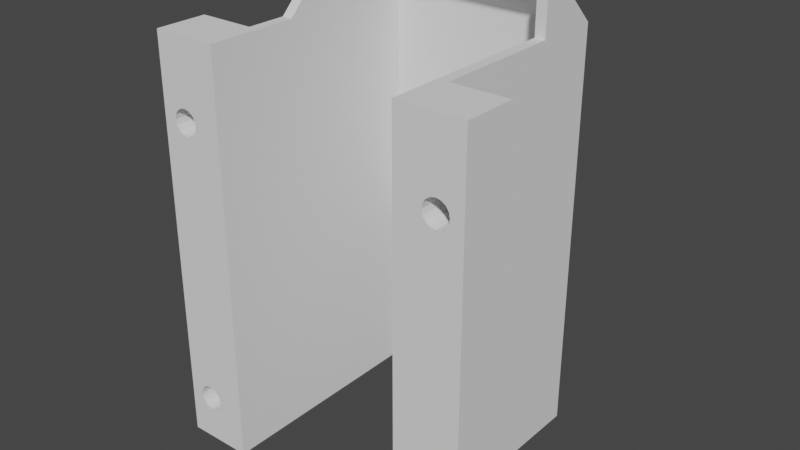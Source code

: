 # Source: psu.circuitbreakersupport.blend  (saved by Blender 3.6.11; exported with 4.5.12 LTS)
import bpy
from mathutils import Matrix  # noqa: F401  (used for matrix-valued properties, if any)

bpy.ops.wm.read_factory_settings(use_empty=True)
scene = bpy.context.scene
scene.name = 'Scene'

# ---- collections
col_psu = bpy.data.collections.new('psu'); scene.collection.children.link(col_psu)

# ---- world
world_world = bpy.data.worlds.new('World'); scene.world = world_world
world_world.use_nodes = True; world_world.node_tree.nodes.clear()
_N = world_world.node_tree.nodes; _L = world_world.node_tree.links
n0 = _N.new('ShaderNodeOutputWorld'); n0.name = 'World Output'; n0.location = (300, 300)
n1 = _N.new('ShaderNodeBackground'); n1.name = 'Background'; n1.location = (10, 300)
n1.inputs[0].default_value = (0.05088, 0.05088, 0.05088, 1.0)
_L.new(n1.outputs[0], n0.inputs[0])
n0.is_active_output = True
world_world.color = (0.05088, 0.05088, 0.05088)
world_world.use_sun_shadow = False
world_world.sun_shadow_jitter_overblur = 0.0

# ---- meshes
me_cube_065 = bpy.data.meshes.new('Cube.065')
me_cube_065.from_pydata([(10.8, 45.2, 0.0), (10.8, 45.2, 79.0), (10.8, 47.2, 0.0), (10.8, 47.2, 79.0), (12.8, 45.2, 0.0), (12.8, 45.2, 79.0), (12.8, 47.2, 0.0), (12.8, 47.2, 79.0), (49.2, 45.2, 79.0), (49.2, 47.2, 0.0), (49.2, 47.2, 79.0), (51.2, 45.2, 0.0), (51.2, 45.2, 79.0), (51.2, 47.2, 0.0), (51.2, 47.2, 79.0), (49.2, 45.2, 0.0), (49.2, 10.0, 0.0), (5.0, 6.0, 66.5), (49.2, 10.0, 79.0), (4.043, 6.0, 66.31), (51.2, 10.0, 0.0), (3.232, 6.0, 65.77), (2.69, 6.0, 64.96), (51.2, 10.0, 79.0), (2.5, 6.0, 64.0), (49.2, 0.0, 0.0), (2.69, 6.0, 63.04), (49.2, 0.0, 79.0), (3.232, 6.0, 62.23), (51.2, 0.0, 0.0), (51.2, 0.0, 79.0), (4.043, 6.0, 61.69), (5.0, 6.0, 61.5), (62.0, 10.0, 0.0), (62.0, 10.0, 79.0), (5.957, 6.0, 61.69), (6.768, 6.0, 62.23), (62.0, 0.0, 0.0), (7.31, 6.0, 63.04), (62.0, 0.0, 79.0), (7.5, 6.0, 64.0), (10.8, 10.0, 0.0), (10.8, 10.0, 79.0), (7.31, 6.0, 64.96), (12.8, 10.0, 0.0), (6.768, 6.0, 65.77), (12.8, 10.0, 79.0), (5.957, 6.0, 66.31), (10.8, 0.0, 0.0), (10.8, 0.0, 79.0), (12.8, 0.0, 0.0), (12.8, 0.0, 79.0), (0.0, 10.0, 0.0), (0.0, 10.0, 79.0), (0.0, 0.0, 0.0), (0.0, 0.0, 79.0), (10.8, 17.6, 79.0), (12.8, 17.6, 79.0), (49.2, 34.6, 79.0), (51.2, 34.6, 79.0), (10.8, 35.2, 89.0), (10.8, 37.2, 89.0), (12.8, 35.2, 89.0), (12.8, 37.2, 89.0), (57.0, 6.0, 66.5), (49.2, 35.2, 89.0), (56.04, 6.0, 66.31), (49.2, 37.2, 89.0), (55.23, 6.0, 65.77), (51.2, 35.2, 89.0), (51.2, 37.2, 89.0), (54.69, 6.0, 64.96), (10.8, 27.6, 89.0), (54.5, 6.0, 64.0), (12.8, 27.6, 89.0), (54.69, 6.0, 63.04), (49.2, 34.6, 89.0), (55.23, 6.0, 62.23), (56.04, 6.0, 61.69), (51.2, 34.6, 89.0), (57.0, 6.0, 61.5), (57.96, 6.0, 61.69), (58.77, 6.0, 62.23), (59.31, 6.0, 63.04), (59.5, 6.0, 64.0), (59.31, 6.0, 64.96), (58.77, 6.0, 65.77), (57.96, 6.0, 66.31), (5.0, 6.0, 11.5), (4.043, 6.0, 11.31), (3.232, 6.0, 10.77), (2.69, 6.0, 9.957), (2.5, 6.0, 9.0), (2.69, 6.0, 8.043), (3.232, 6.0, 7.232), (4.043, 6.0, 6.69), (5.0, 6.0, 6.5), (5.957, 6.0, 6.69), (6.768, 6.0, 7.232), (7.31, 6.0, 8.043), (7.5, 6.0, 9.0), (7.31, 6.0, 9.957), (6.768, 6.0, 10.77), (5.957, 6.0, 11.31), (57.0, 6.0, 11.5), (56.04, 6.0, 11.31), (55.23, 6.0, 10.77), (54.69, 6.0, 9.957), (54.5, 6.0, 9.0), (54.69, 6.0, 8.043), (55.23, 6.0, 7.232), (56.04, 6.0, 6.69), (57.0, 6.0, 6.5), (57.96, 6.0, 6.69), (58.77, 6.0, 7.232), (59.31, 6.0, 8.043), (59.5, 6.0, 9.0), (59.31, 6.0, 9.957), (58.77, 6.0, 10.77), (57.96, 6.0, 11.31), (54.5, 0.0, 9.0), (54.69, 0.0, 8.043), (54.69, 0.0, 9.957), (56.04, 0.0, 11.31), (56.04, 0.0, 6.69), (55.23, 0.0, 10.77), (55.23, 0.0, 7.232), (57.96, 0.0, 6.69), (57.96, 0.0, 11.31), (59.5, 0.0, 9.0), (59.31, 0.0, 9.957), (59.31, 0.0, 8.043), (57.0, 0.0, 6.5), (58.77, 0.0, 7.232), (58.77, 0.0, 10.77), (57.0, 0.0, 11.5), (54.5, 0.0, 64.0), (54.69, 0.0, 63.04), (54.69, 0.0, 64.96), (56.04, 0.0, 61.69), (56.04, 0.0, 66.31), (55.23, 0.0, 62.23), (55.23, 0.0, 65.77), (57.96, 0.0, 61.69), (57.96, 0.0, 66.31), (59.5, 0.0, 64.0), (59.31, 0.0, 63.04), (59.31, 0.0, 64.96), (58.77, 0.0, 62.23), (58.77, 0.0, 65.77), (57.0, 0.0, 66.5), (57.0, 0.0, 61.5), (2.5, 0.0, 64.0), (2.69, 0.0, 63.04), (2.69, 0.0, 64.96), (4.043, 0.0, 61.69), (4.043, 0.0, 66.31), (3.232, 0.0, 62.23), (3.232, 0.0, 65.77), (5.957, 0.0, 61.69), (5.957, 0.0, 66.31), (7.5, 0.0, 64.0), (7.31, 0.0, 63.04), (7.31, 0.0, 64.96), (6.768, 0.0, 62.23), (6.768, 0.0, 65.77), (5.0, 0.0, 66.5), (5.0, 0.0, 61.5), (2.5, 0.0, 9.0), (2.69, 0.0, 8.043), (2.69, 0.0, 9.957), (4.043, 0.0, 11.31), (4.043, 0.0, 6.69), (3.232, 0.0, 10.77), (3.232, 0.0, 7.232), (5.957, 0.0, 6.69), (6.243, 0.0, 6.882), (5.957, 0.0, 11.31), (7.5, 0.0, 9.0), (7.31, 0.0, 9.957), (7.31, 0.0, 8.043), (5.0, 0.0, 6.5), (6.768, 0.0, 7.232), (6.768, 0.0, 10.77), (5.0, 0.0, 11.5)], [], [(0, 1, 3, 2), (2, 3, 7, 6), (56, 57, 74, 72), (0, 4, 44, 41), (2, 6, 4, 0), (7, 3, 61, 63), (6, 7, 10, 9), (5, 4, 15, 8), (4, 6, 9, 15), (13, 14, 12, 11), (15, 9, 13, 11), (10, 7, 63, 67), (9, 10, 14, 13), (15, 11, 20, 16), (23, 18, 27, 30), (58, 8, 15, 16, 18), (1, 56, 72, 60), (59, 23, 20, 11, 12), (27, 25, 29, 30), (29, 20, 33, 37), (16, 20, 29, 25), (18, 16, 25, 27), (33, 34, 39, 37), (20, 23, 34, 33), (23, 30, 39, 34), (124, 29, 37, 127, 132), (127, 37, 39, 144, 149, 147, 145, 146, 148, 143, 151, 139, 141, 137, 136, 138, 142, 140, 30, 29, 124, 126, 121, 120, 122, 125, 123, 135, 128, 134, 130, 129, 131, 133), (144, 39, 30, 140, 150), (46, 42, 49, 51), (46, 57, 56, 42), (57, 46, 44, 4, 5), (56, 1, 0, 41, 42), (50, 51, 49, 48), (44, 46, 51, 50), (41, 44, 50, 48), (49, 42, 53, 55), (53, 52, 54, 55), (160, 49, 55, 156, 166), (172, 54, 48, 176, 175, 181), (182, 176, 48, 49, 160, 165, 163, 161, 162, 164, 159, 167, 155, 157, 153, 152, 154, 158, 156, 55, 54, 172, 174, 169, 168, 170, 173, 171, 184, 177, 183, 179, 178, 180), (41, 48, 54, 52), (42, 41, 52, 53), (57, 5, 62, 74), (23, 59, 58, 18), (63, 62, 65, 67), (63, 61, 60, 62), (67, 65, 69, 70), (62, 60, 72, 74), (69, 65, 76, 79), (3, 1, 60, 61), (12, 14, 70, 69), (14, 10, 67, 70), (8, 58, 76, 65), (58, 59, 79, 76), (59, 12, 69, 79), (5, 8, 65, 62), (160, 47, 45, 165), (167, 32, 31, 155), (156, 19, 17, 166), (166, 17, 47, 160), (159, 35, 32, 167), (158, 21, 19, 156), (164, 36, 35, 159), (22, 21, 158, 154), (38, 36, 164, 162), (24, 22, 154, 152), (40, 38, 162, 161), (26, 24, 152, 153), (43, 40, 161, 163), (28, 26, 153, 157), (45, 43, 163, 165), (155, 31, 28, 157), (17, 19, 21, 22, 24, 26, 28, 31, 32, 35, 36, 38, 40, 43, 45, 47), (144, 87, 86, 149), (151, 80, 78, 139), (140, 66, 64, 150), (150, 64, 87, 144), (143, 81, 80, 151), (142, 68, 66, 140), (148, 82, 81, 143), (71, 68, 142, 138), (83, 82, 148, 146), (73, 71, 138, 136), (84, 83, 146, 145), (75, 73, 136, 137), (85, 84, 145, 147), (77, 75, 137, 141), (86, 85, 147, 149), (139, 78, 77, 141), (64, 66, 68, 71, 73, 75, 77, 78, 80, 81, 82, 83, 84, 85, 86, 87), (177, 103, 102, 183), (181, 96, 95, 172), (171, 89, 88, 184), (184, 88, 103, 177), (175, 97, 96, 181), (173, 90, 89, 171), (182, 98, 97, 175, 176), (91, 90, 173, 170), (99, 98, 182, 180), (92, 91, 170, 168), (100, 99, 180, 178), (93, 92, 168, 169), (101, 100, 178, 179), (94, 93, 169, 174), (102, 101, 179, 183), (172, 95, 94, 174), (88, 89, 90, 91, 92, 93, 94, 95, 96, 97, 98, 99, 100, 101, 102, 103), (128, 119, 118, 134), (132, 112, 111, 124), (123, 105, 104, 135), (135, 104, 119, 128), (127, 113, 112, 132), (125, 106, 105, 123), (133, 114, 113, 127), (107, 106, 125, 122), (115, 114, 133, 131), (108, 107, 122, 120), (116, 115, 131, 129), (109, 108, 120, 121), (117, 116, 129, 130), (110, 109, 121, 126), (118, 117, 130, 134), (124, 111, 110, 126), (104, 105, 106, 107, 108, 109, 110, 111, 112, 113, 114, 115, 116, 117, 118, 119)])
_uv = me_cube_065.uv_layers.new(name='UVMap')
_uv.uv.foreach_set('vector', [0.375, 0.0, 0.625, 0.0, 0.625, 0.25, 0.375, 0.25, 0.375, 0.25, 0.625, 0.25, 0.625, 0.5, 0.375, 0.5, 0.625, 0.0, 0.625, 0.75, 0.625, 0.75, 0.625, 0.0, 0.125, 0.75, 0.375, 0.75, 0.375, 0.75, 0.125, 0.75, 0.125, 0.5, 0.375, 0.5, 0.375, 0.75, 0.125, 0.75, 0.625, 0.5, 0.625, 0.25, 0.625, 0.25, 0.625, 0.5, 0.375, 0.5, 0.625, 0.5, 0.625, 0.5, 0.375, 0.5, 0.625, 0.75, 0.375, 0.75, 0.375, 0.75, 0.625, 0.75, 0.375, 0.75, 0.375, 0.5, 0.375, 0.5, 0.375, 0.75, 0.375, 0.5, 0.625, 0.5, 0.625, 0.75, 0.375, 0.75, 0.375, 0.75, 0.375, 0.5, 0.375, 0.5, 0.375, 0.75, 0.625, 0.5, 0.625, 0.5, 0.625, 0.5, 0.625, 0.5, 0.375, 0.5, 0.625, 0.5, 0.625, 0.5, 0.375, 0.5, 0.375, 0.75, 0.375, 0.75, 0.375, 0.75, 0.375, 0.75, 0.625, 0.75, 0.625, 0.75, 0.625, 0.75, 0.625, 0.75, 0.625, 0.75, 0.625, 0.75, 0.375, 0.75, 0.375, 0.75, 0.625, 0.75, 0.625, 0.0, 0.625, 0.0, 0.625, 0.0, 0.625, 0.0, 0.625, 0.75, 0.625, 0.75, 0.375, 0.75, 0.375, 0.75, 0.625, 0.75, 0.625, 0.75, 0.375, 0.75, 0.375, 0.75, 0.625, 0.75, 0.375, 0.75, 0.375, 0.75, 0.375, 0.75, 0.375, 0.75, 0.375, 0.75, 0.375, 0.75, 0.375, 0.75, 0.375, 0.75, 0.625, 0.75, 0.375, 0.75, 0.375, 0.75, 0.625, 0.75, 0.375, 0.75, 0.625, 0.75, 0.625, 0.75, 0.375, 0.75, 0.375, 0.75, 0.625, 0.75, 0.625, 0.75, 0.375, 0.75, 0.625, 0.75, 0.625, 0.75, 0.625, 0.75, 0.625, 0.75, 0.3962, 0.75, 0.375, 0.75, 0.375, 0.75, 0.3962, 0.75, 0.3956, 0.75, 0.3962, 0.75, 0.375, 0.75, 0.625, 0.75, 0.5848, 0.75, 0.5831, 0.75, 0.5806, 0.75, 0.5775, 0.75, 0.5745, 0.75, 0.5719, 0.75, 0.5702, 0.75, 0.5696, 0.75, 0.5702, 0.75, 0.5719, 0.75, 0.5745, 0.75, 0.5775, 0.75, 0.5806, 0.75, 0.5831, 0.75, 0.5848, 0.75, 0.625, 0.75, 0.375, 0.75, 0.3962, 0.75, 0.3979, 0.75, 0.4005, 0.75, 0.4035, 0.75, 0.4065, 0.75, 0.4091, 0.75, 0.4108, 0.75, 0.4114, 0.75, 0.4108, 0.75, 0.4091, 0.75, 0.4065, 0.75, 0.4035, 0.75, 0.4005, 0.75, 0.3979, 0.75, 0.5848, 0.75, 0.625, 0.75, 0.625, 0.75, 0.5848, 0.75, 0.5854, 0.75, 0.625, 0.75, 0.875, 0.75, 0.875, 0.75, 0.625, 0.75, 0.625, 0.75, 0.625, 0.75, 0.625, 0.0, 0.625, 0.0, 0.625, 0.75, 0.625, 0.75, 0.375, 0.75, 0.375, 0.75, 0.625, 0.75, 0.625, 0.0, 0.625, 0.0, 0.375, 0.0, 0.375, 0.0, 0.625, 0.0, 0.375, 0.75, 0.625, 0.75, 0.625, 1.0, 0.375, 1.0, 0.375, 0.75, 0.625, 0.75, 0.625, 0.75, 0.375, 0.75, 0.125, 0.75, 0.375, 0.75, 0.375, 0.75, 0.125, 0.75, 0.875, 0.75, 0.875, 0.75, 0.875, 0.75, 0.875, 0.75, 0.625, 0.0, 0.375, 0.0, 0.375, 0.0, 0.625, 0.0, 0.5848, 1.0, 0.625, 1.0, 0.625, 1.0, 0.5848, 1.0, 0.5854, 1.0, 0.3962, 1.0, 0.375, 1.0, 0.375, 1.0, 0.3968, 1.0, 0.3962, 1.0, 0.3956, 1.0, 0.3979, 1.0, 0.3968, 1.0, 0.375, 1.0, 0.625, 1.0, 0.5848, 1.0, 0.5831, 1.0, 0.5806, 1.0, 0.5775, 1.0, 0.5745, 1.0, 0.5719, 1.0, 0.5702, 1.0, 0.5696, 1.0, 0.5702, 1.0, 0.5719, 1.0, 0.5745, 1.0, 0.5775, 1.0, 0.5806, 1.0, 0.5831, 1.0, 0.5848, 1.0, 0.625, 1.0, 0.375, 1.0, 0.3962, 1.0, 0.3979, 1.0, 0.4005, 1.0, 0.4035, 1.0, 0.4065, 1.0, 0.4091, 1.0, 0.4108, 1.0, 0.4114, 1.0, 0.4108, 1.0, 0.4091, 1.0, 0.4065, 1.0, 0.4035, 1.0, 0.4005, 1.0, 0.125, 0.75, 0.125, 0.75, 0.125, 0.75, 0.125, 0.75, 0.625, 0.0, 0.375, 0.0, 0.375, 0.0, 0.625, 0.0, 0.625, 0.75, 0.625, 0.75, 0.625, 0.75, 0.625, 0.75, 0.625, 0.75, 0.625, 0.75, 0.625, 0.75, 0.625, 0.75, 0.625, 0.5, 0.625, 0.75, 0.625, 0.75, 0.625, 0.5, 0.625, 0.5, 0.875, 0.5, 0.875, 0.75, 0.625, 0.75, 0.625, 0.5, 0.625, 0.75, 0.625, 0.75, 0.625, 0.5, 0.625, 0.75, 0.625, 0.0, 0.625, 0.0, 0.625, 0.75, 0.625, 0.75, 0.625, 0.75, 0.625, 0.75, 0.625, 0.75, 0.625, 0.25, 0.625, 0.0, 0.625, 0.0, 0.625, 0.25, 0.625, 0.75, 0.625, 0.5, 0.625, 0.5, 0.625, 0.75, 0.625, 0.5, 0.625, 0.5, 0.625, 0.5, 0.625, 0.5, 0.625, 0.75, 0.625, 0.75, 0.625, 0.75, 0.625, 0.75, 0.625, 0.75, 0.625, 0.75, 0.625, 0.75, 0.625, 0.75, 0.625, 0.75, 0.625, 0.75, 0.625, 0.75, 0.625, 0.75, 0.625, 0.75, 0.625, 0.75, 0.625, 0.75, 0.625, 0.75, 0.0, 0.0, 0.0, 0.0, 0.0, 0.0, 0.0, 0.0, 0.0, 0.0, 0.0, 0.0, 0.0, 0.0, 0.0, 0.0, 0.0, 0.0, 0.0, 0.0, 0.0, 0.0, 0.0, 0.0, 0.0, 0.0, 0.0, 0.0, 0.0, 0.0, 0.0, 0.0, 0.0, 0.0, 0.0, 0.0, 0.0, 0.0, 0.0, 0.0, 0.0, 0.0, 0.0, 0.0, 0.0, 0.0, 0.0, 0.0, 0.0, 0.0, 0.0, 0.0, 0.0, 0.0, 0.0, 0.0, 0.0, 0.0, 0.0, 0.0, 0.0, 0.0, 0.0, 0.0, 0.0, 0.0, 0.0, 0.0, 0.0, 0.0, 0.0, 0.0, 0.0, 0.0, 0.0, 0.0, 0.0, 0.0, 0.0, 0.0, 0.0, 0.0, 0.0, 0.0, 0.0, 0.0, 0.0, 0.0, 0.0, 0.0, 0.0, 0.0, 0.0, 0.0, 0.0, 0.0, 0.0, 0.0, 0.0, 0.0, 0.0, 0.0, 0.0, 0.0, 0.0, 0.0, 0.0, 0.0, 0.0, 0.0, 0.0, 0.0, 0.0, 0.0, 0.0, 0.0, 0.0, 0.0, 0.0, 0.0, 0.0, 0.0, 0.0, 0.0, 0.0, 0.0, 0.0, 0.0, 0.0, 0.0, 0.0, 0.0, 0.0, 0.0, 0.0, 0.0, 0.0, 0.0, 0.0, 0.0, 0.0, 0.0, 0.0, 0.0, 0.0, 0.0, 0.0, 0.0, 0.0, 0.0, 0.0, 0.0, 0.0, 0.0, 0.0, 0.0, 0.0, 0.0, 0.0, 0.0, 0.0, 0.0, 0.0, 0.0, 0.0, 0.0, 0.0, 0.0, 0.0, 0.0, 0.0, 0.0, 0.0, 0.0, 0.0, 0.0, 0.0, 0.0, 0.0, 0.0, 0.0, 0.0, 0.0, 0.0, 0.0, 0.0, 0.0, 0.0, 0.0, 0.0, 0.0, 0.0, 0.0, 0.0, 0.0, 0.0, 0.0, 0.0, 0.0, 0.0, 0.0, 0.0, 0.0, 0.0, 0.0, 0.0, 0.0, 0.0, 0.0, 0.0, 0.0, 0.0, 0.0, 0.0, 0.0, 0.0, 0.0, 0.0, 0.0, 0.0, 0.0, 0.0, 0.0, 0.0, 0.0, 0.0, 0.0, 0.0, 0.0, 0.0, 0.0, 0.0, 0.0, 0.0, 0.0, 0.0, 0.0, 0.0, 0.0, 0.0, 0.0, 0.0, 0.0, 0.0, 0.0, 0.0, 0.0, 0.0, 0.0, 0.0, 0.0, 0.0, 0.0, 0.0, 0.0, 0.0, 0.0, 0.0, 0.0, 0.0, 0.0, 0.0, 0.0, 0.0, 0.0, 0.0, 0.0, 0.0, 0.0, 0.0, 0.0, 0.0, 0.0, 0.0, 0.0, 0.0, 0.0, 0.0, 0.0, 0.0, 0.0, 0.0, 0.0, 0.0, 0.0, 0.0, 0.0, 0.0, 0.0, 0.0, 0.0, 0.0, 0.0, 0.0, 0.0, 0.0, 0.0, 0.0, 0.0, 0.0, 0.0, 0.0, 0.0, 0.0, 0.0, 0.0, 0.0, 0.0, 0.0, 0.0, 0.0, 0.0, 0.0, 0.0, 0.0, 0.0, 0.0, 0.0, 0.0, 0.0, 0.0, 0.0, 0.0, 0.0, 0.0, 0.0, 0.0, 0.0, 0.0, 0.0, 0.0, 0.0, 0.0, 0.0, 0.0, 0.0, 0.0, 0.0, 0.0, 0.0, 0.0, 0.0, 0.0, 0.0, 0.0, 0.0, 0.0, 0.0, 0.0, 0.0, 0.0, 0.0, 0.0, 0.0, 0.0, 0.0, 0.0, 0.0, 0.0, 0.0, 0.0, 0.0, 0.0, 0.0, 0.0, 0.0, 0.0, 0.0, 0.0, 0.0, 0.0, 0.0, 0.0, 0.0, 0.0, 0.0, 0.0, 0.0, 0.0, 0.0, 0.0, 0.0, 0.0, 0.0, 0.0, 0.0, 0.0, 0.0, 0.0, 0.0, 0.0, 0.0, 0.0, 0.0, 0.0, 0.0, 0.0, 0.0, 0.0, 0.0, 0.0, 0.0, 0.0, 0.0, 0.0, 0.0, 0.0, 0.0, 0.0, 0.0, 0.0, 0.0, 0.0, 0.0, 0.0, 0.0, 0.0, 0.0, 0.0, 0.0, 0.0, 0.0, 0.0, 0.0, 0.0, 0.0, 0.0, 0.0, 0.0, 0.0, 0.0, 0.0, 0.0, 0.0, 0.0, 0.0, 0.0, 0.0, 0.0, 0.0, 0.0, 0.0, 0.0, 0.0, 0.0, 0.0, 0.0, 0.0, 0.0, 0.0, 0.0, 0.0, 0.0, 0.0, 0.0, 0.0, 0.0, 0.0, 0.0, 0.0, 0.0, 0.0, 0.0, 0.0, 0.0, 0.0, 0.0, 0.0, 0.0, 0.0, 0.0, 0.0, 0.0, 0.0, 0.0, 0.0, 0.0, 0.0, 0.0, 0.0, 0.0, 0.0, 0.0, 0.0, 0.0, 0.0, 0.0, 0.0, 0.0, 0.0, 0.0, 0.0, 0.0, 0.0, 0.0, 0.0, 0.0, 0.0, 0.0, 0.0, 0.0, 0.0, 0.0, 0.0, 0.0, 0.0, 0.0, 0.0, 0.0, 0.0, 0.0, 0.0, 0.0, 0.0, 0.0, 0.0, 0.0, 0.0, 0.0, 0.0, 0.0, 0.0, 0.0, 0.0, 0.0, 0.0, 0.0, 0.0, 0.0, 0.0, 0.0, 0.0, 0.0, 0.0, 0.0, 0.0, 0.0, 0.0, 0.0, 0.0, 0.0, 0.0, 0.0, 0.0, 0.0, 0.0, 0.0, 0.0, 0.0, 0.0, 0.0, 0.0, 0.0, 0.0, 0.0, 0.0, 0.0, 0.0, 0.0, 0.0, 0.0, 0.0, 0.0, 0.0, 0.0, 0.0, 0.0, 0.0, 0.0, 0.0, 0.0, 0.0, 0.0, 0.0, 0.0, 0.0, 0.0, 0.0, 0.0, 0.0, 0.0, 0.0, 0.0, 0.0, 0.0, 0.0, 0.0, 0.0, 0.0, 0.0, 0.0, 0.0, 0.0, 0.0, 0.0, 0.0, 0.0, 0.0, 0.0, 0.0, 0.0, 0.0, 0.0, 0.0, 0.0, 0.0, 0.0, 0.0, 0.0, 0.0, 0.0, 0.0, 0.0, 0.0, 0.0, 0.0, 0.0, 0.0, 0.0, 0.0, 0.0, 0.0, 0.0, 0.0, 0.0, 0.0, 0.0, 0.0, 0.0, 0.0, 0.0, 0.0, 0.0, 0.0, 0.0, 0.0, 0.0, 0.0, 0.0, 0.0, 0.0, 0.0])
me_cube_065.update()

# ---- objects
ob_psu_circuitbreakerprotector = bpy.data.objects.new('psu.circuitbreakerprotector', me_cube_065)

# ---- transforms, parenting, visibility, modifiers, constraints
ob_psu_circuitbreakerprotector.location = (0.0, 0.0, 0.0)

# ---- collection membership
col_psu.objects.link(ob_psu_circuitbreakerprotector)

# ---- scene / render settings (as saved in the file)
scene.frame_start = 1; scene.frame_end = 250; scene.frame_set(19)
scene.render.engine = 'BLENDER_EEVEE_NEXT'
scene.cycles.use_denoising = False
scene.cycles.samples = 128
scene.cycles.sampling_pattern = 'TABULATED_SOBOL'
scene.cycles.use_adaptive_sampling = False
scene.cycles.use_light_tree = False
scene.view_settings.view_transform = 'Filmic'
bpy.context.view_layer.update()

# ---- added for rendering (the .blend has no active camera and no usable light): camera, sun
cam_auto = bpy.data.cameras.new('AutoCamera')
cam_auto.lens = 50.0
cam_auto.sensor_width = 36.0
cam_auto.clip_end = 1920.77
ob_auto_camera = bpy.data.objects.new('AutoCamera', cam_auto)
scene.collection.objects.link(ob_auto_camera)
ob_auto_camera.location = (140.446, -107.735, 132.057)
ob_auto_camera.rotation_euler = (1.09748, -7.21219e-08, 0.694738)
scene.camera = ob_auto_camera
light_auto_sun = bpy.data.lights.new('AutoSun', 'SUN')
light_auto_sun.energy = 3.0
light_auto_sun.angle = 0.0523599
ob_auto_sun = bpy.data.objects.new('AutoSun', light_auto_sun)
scene.collection.objects.link(ob_auto_sun)
ob_auto_sun.rotation_euler = (0.872665, 0.174533, 0.523599)
bpy.context.view_layer.update()
